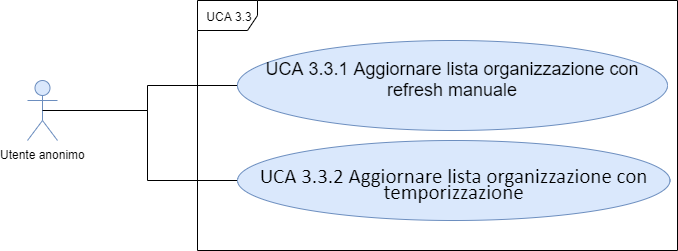

The diagram above was exported from draw.io. Its source (the exported page's mxGraphModel, read from the mxfile embedded in the PNG):
<mxGraphModel dx="1024" dy="592" grid="1" gridSize="10" guides="1" tooltips="1" connect="1" arrows="1" fold="1" page="1" pageScale="1" pageWidth="827" pageHeight="1169" math="0" shadow="0">
  <root>
    <mxCell id="0" />
    <mxCell id="1" parent="0" />
    <mxCell id="cfj4XgtiMetStWh4f0oR-1" value="UCA 3.3" style="shape=umlFrame;whiteSpace=wrap;html=1;" parent="1" vertex="1">
      <mxGeometry x="260" y="180" width="480" height="250" as="geometry" />
    </mxCell>
    <mxCell id="5JzPZprtEz15SYCB_Eph-2" value="Utente anonimo" style="shape=umlActor;verticalLabelPosition=bottom;labelBackgroundColor=#ffffff;verticalAlign=top;html=1;outlineConnect=0;fillColor=#dae8fc;strokeColor=#6c8ebf;" parent="1" vertex="1">
      <mxGeometry x="90" y="260" width="30" height="60" as="geometry" />
    </mxCell>
    <mxCell id="5JzPZprtEz15SYCB_Eph-4" style="edgeStyle=orthogonalEdgeStyle;rounded=0;orthogonalLoop=1;jettySize=auto;html=1;exitX=0;exitY=0.5;exitDx=0;exitDy=0;entryX=0.5;entryY=0.5;entryDx=0;entryDy=0;entryPerimeter=0;endArrow=none;endFill=0;" parent="1" source="5JzPZprtEz15SYCB_Eph-5" target="5JzPZprtEz15SYCB_Eph-2" edge="1">
      <mxGeometry relative="1" as="geometry" />
    </mxCell>
    <mxCell id="5JzPZprtEz15SYCB_Eph-5" value="&lt;div style=&quot;font-size: 18px&quot;&gt;&lt;font style=&quot;font-size: 18px&quot;&gt;&lt;span&gt;UCA 3.3.1&amp;nbsp;&lt;/span&gt;&lt;span&gt;Aggiornare lista organizzazione &lt;/span&gt;&lt;span&gt;con refresh manuale&lt;/span&gt;&lt;/font&gt;&lt;/div&gt;&lt;p class=&quot;MsoNormal&quot;&gt;&lt;/p&gt;&lt;p class=&quot;MsoListParagraph&quot; style=&quot;text-indent: -18.0pt&quot;&gt;&lt;/p&gt;" style="ellipse;whiteSpace=wrap;html=1;fillColor=#dae8fc;strokeColor=#6c8ebf;" parent="1" vertex="1">
      <mxGeometry x="300" y="220" width="430" height="90" as="geometry" />
    </mxCell>
    <mxCell id="5JzPZprtEz15SYCB_Eph-6" style="edgeStyle=orthogonalEdgeStyle;rounded=0;orthogonalLoop=1;jettySize=auto;html=1;exitX=0;exitY=0.5;exitDx=0;exitDy=0;endArrow=none;endFill=0;" parent="1" source="5JzPZprtEz15SYCB_Eph-7" edge="1">
      <mxGeometry relative="1" as="geometry">
        <mxPoint x="170" y="290" as="targetPoint" />
        <Array as="points">
          <mxPoint x="210" y="360" />
          <mxPoint x="210" y="290" />
        </Array>
      </mxGeometry>
    </mxCell>
    <mxCell id="5JzPZprtEz15SYCB_Eph-7" value="&lt;p class=&quot;MsoListParagraph&quot; style=&quot;text-indent: -18.0pt&quot;&gt;&lt;/p&gt;&lt;font&gt;&lt;span style=&quot;line-height: 107% ; font-family: &amp;#34;calibri&amp;#34; , sans-serif&quot;&gt;&lt;font style=&quot;font-size: 21px&quot;&gt;UCA 3.3.2 Aggiornare lista organizzazione&amp;nbsp;con temporizzazione&lt;/font&gt;&lt;/span&gt;&lt;span style=&quot;line-height: 107% ; font-family: &amp;#34;calibri&amp;#34; , sans-serif&quot;&gt;&lt;br&gt;&lt;/span&gt;&lt;/font&gt;" style="ellipse;whiteSpace=wrap;html=1;fillColor=#dae8fc;strokeColor=#6c8ebf;" parent="1" vertex="1">
      <mxGeometry x="300" y="320" width="432.5" height="80" as="geometry" />
    </mxCell>
  </root>
</mxGraphModel>